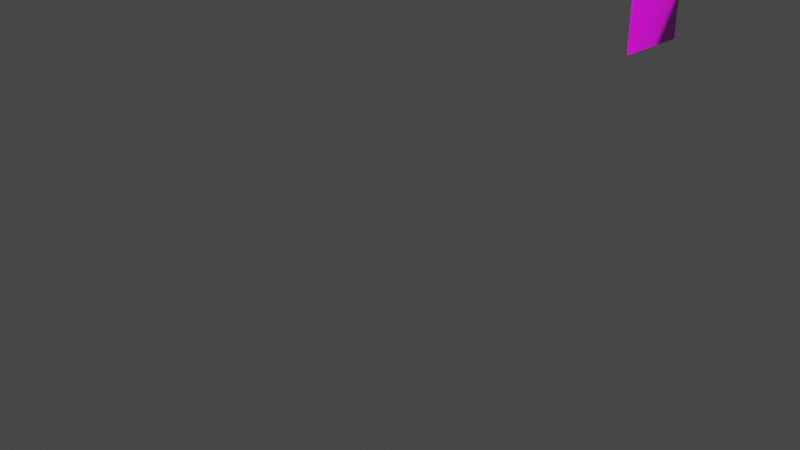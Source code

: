 # Source: lifeguardbooth-door.blend  (saved by Blender 2.82.7; exported with 4.5.12 LTS)
import bpy
from mathutils import Matrix  # noqa: F401  (used for matrix-valued properties, if any)

bpy.ops.wm.read_factory_settings(use_empty=True)
scene = bpy.context.scene
scene.name = 'Scene'

# ---- collections
col_collection = bpy.data.collections.new('Collection'); scene.collection.children.link(col_collection)

# ---- images (referenced by path relative to the original .blend; pixels are not part of the script)
import os
ASSET_DIR = os.environ.get("B2B_ASSET_DIR", "")  # directory of the original .blend (textures are referenced by path, not embedded)
HERE = os.path.dirname(os.path.abspath(__file__))  # packed textures are extracted next to this script under _unpacked/

def load_image(name, relpath, width, height, colorspace="sRGB"):
    """Load a texture the original file referenced (path relative to the .blend, or extracted next to this script)."""
    p = next((c for c in (os.path.join(HERE, relpath), os.path.join(ASSET_DIR, relpath)) if relpath and os.path.exists(c)), "")
    if p:
        img = bpy.data.images.load(p, check_existing=True)
        img.name = name
    else:  # same state as the original file: an image datablock whose file is absent (Cycles renders it pink)
        img = bpy.data.images.new(name, width, height)
        img.source = "FILE"
        img.filepath = "//" + (relpath or name)
    img.colorspace_settings.name = colorspace
    return img
img_uploads_files_253169_lifeguardbooth02_png = load_image('uploads_files_253169_LifeguardBooth02.png', 'uploads_files_253169_LifeguardBooth02.png', 1024, 1024, 'sRGB')
img_uploads_files_253169_lifeguardbooth02_diff_png = load_image('uploads_files_253169_LifeguardBooth02_DIFF.png', 'uploads_files_253169_LifeguardBooth02_DIFF.png', 1024, 1024, 'sRGB')

# ---- materials (node trees are filled in below, after node groups)
mat_lifeguardbooth_body = bpy.data.materials.new('LifeguardBooth_Body')
mat_lifeguardbooth_body.use_transparent_shadow = False
mat_lifeguardbooth_body.diffuse_color = (0.588, 0.588, 0.588, 1.0)
mat_lifeguardbooth_body.roughness = 0.8586
mat_lifeguardbooth_body.specular_intensity = 0.0
mat_lifeguardbooth_body.metallic = 1.0
mat_lifeguardbooth_alpha = bpy.data.materials.new('LifeguardBooth_Alpha')
mat_lifeguardbooth_alpha.use_transparent_shadow = False
mat_lifeguardbooth_alpha.diffuse_color = (0.588, 0.588, 0.588, 1.0)
mat_lifeguardbooth_alpha.roughness = 0.8586
mat_lifeguardbooth_alpha.specular_intensity = 0.0
mat_lifeguardbooth_alpha.metallic = 1.0
mat_glass = bpy.data.materials.new('glass')
mat_glass.surface_render_method = 'BLENDED'
mat_glass.blend_method = 'BLEND'
mat_glass.use_transparency_overlap = False
mat_glass.show_transparent_back = False

# ---- material node trees
mat_lifeguardbooth_body.use_nodes = True; mat_lifeguardbooth_body.node_tree.nodes.clear()
_N = mat_lifeguardbooth_body.node_tree.nodes; _L = mat_lifeguardbooth_body.node_tree.links
n0 = _N.new('ShaderNodeOutputMaterial'); n0.name = 'Material Output'; n0.location = (300, 300)
n1 = _N.new('ShaderNodeBsdfPrincipled'); n1.name = 'Principled BSDF'; n1.location = (10, 300)
n1.distribution = 'GGX'
n1.subsurface_method = 'BURLEY'
n1.inputs[1].default_value = 1.0
n1.inputs[2].default_value = 0.8586
n1.inputs[3].default_value = 1.45
n1.inputs[13].default_value = 0.0
n1.inputs[27].default_value = (0.00637, 0.00637, 0.00637, 1.0)
n1.inputs[28].default_value = 1.0
n2 = _N.new('ShaderNodeTexImage'); n2.name = 'Image Texture'; n2.location = (-389, 428)
n2.image = img_uploads_files_253169_lifeguardbooth02_png
n3 = _N.new('ShaderNodeTexImage'); n3.name = 'Image Texture.001'; n3.location = (325, 66)
n3.image = img_uploads_files_253169_lifeguardbooth02_diff_png
_L.new(n1.outputs[0], n0.inputs[0])
_L.new(n2.outputs[0], n1.inputs[0])
_L.new(n3.outputs[0], n0.inputs[2])
n0.is_active_output = True
mat_lifeguardbooth_alpha.use_nodes = True; mat_lifeguardbooth_alpha.node_tree.nodes.clear()
_N = mat_lifeguardbooth_alpha.node_tree.nodes; _L = mat_lifeguardbooth_alpha.node_tree.links
n0 = _N.new('ShaderNodeBsdfPrincipled'); n0.name = 'Principled BSDF'; n0.location = (10, 300)
n0.distribution = 'GGX'
n0.subsurface_method = 'BURLEY'
n0.inputs[1].default_value = 1.0
n0.inputs[2].default_value = 0.8586
n0.inputs[3].default_value = 1.45
n0.inputs[13].default_value = 0.0
n0.inputs[27].default_value = (0.0, 0.0, 0.0, 1.0)
n0.inputs[28].default_value = 1.0
n1 = _N.new('ShaderNodeOutputMaterial'); n1.name = 'Material Output'; n1.location = (489, 305)
n2 = _N.new('ShaderNodeTexImage'); n2.name = 'Image Texture.003'; n2.location = (350, 53)
n2.image = img_uploads_files_253169_lifeguardbooth02_diff_png
n3 = _N.new('ShaderNodeTexImage'); n3.name = 'Image Texture.002'; n3.location = (-464, 476)
n3.image = img_uploads_files_253169_lifeguardbooth02_png
_L.new(n0.outputs[0], n1.inputs[0])
_L.new(n3.outputs[0], n0.inputs[0])
_L.new(n2.outputs[0], n1.inputs[2])
n1.is_active_output = True
mat_glass.use_nodes = True; mat_glass.node_tree.nodes.clear()
_N = mat_glass.node_tree.nodes; _L = mat_glass.node_tree.links
n0 = _N.new('ShaderNodeOutputMaterial'); n0.name = 'Material Output'; n0.location = (300, 300)
n0.target = 'CYCLES'
n1 = _N.new('ShaderNodeBsdfPrincipled'); n1.name = 'Principled BSDF'; n1.location = (10, 300)
n1.distribution = 'GGX'
n1.subsurface_method = 'BURLEY'
n1.inputs[0].default_value = (0.03106, 0.03106, 0.03106, 0.3)
n1.inputs[3].default_value = 1.45
n1.inputs[4].default_value = 0.3
n1.inputs[27].default_value = (0.0, 0.0, 0.0, 0.3)
n1.inputs[28].default_value = 1.0
n2 = _N.new('ShaderNodeOutputMaterial'); n2.name = 'Material Output.001'; n2.location = (0, 0)
n2.target = 'EEVEE'
n3 = _N.new('ShaderNodeMixShader'); n3.name = 'Mix Shader'; n3.location = (0, 0)
n3.label = 'Disable Shadow'
n3.hide = True
n4 = _N.new('ShaderNodeLightPath'); n4.name = 'Light Path'; n4.location = (0, 0)
n4.hide = True
n5 = _N.new('ShaderNodeBsdfTransparent'); n5.name = 'Transparent BSDF'; n5.location = (0, 0)
n5.hide = True
_L.new(n1.outputs[0], n0.inputs[0])
_L.new(n1.outputs[0], n3.inputs[1])
_L.new(n3.outputs[0], n2.inputs[0])
_L.new(n4.outputs[1], n3.inputs[0])
_L.new(n5.outputs[0], n3.inputs[2])
n0.is_active_output = True

# ---- world
world_world = bpy.data.worlds.new('World'); scene.world = world_world
world_world.use_nodes = True; world_world.node_tree.nodes.clear()
_N = world_world.node_tree.nodes; _L = world_world.node_tree.links
n0 = _N.new('ShaderNodeOutputWorld'); n0.name = 'World Output'; n0.location = (300, 300)
n1 = _N.new('ShaderNodeBackground'); n1.name = 'Background'; n1.location = (10, 300)
n1.inputs[0].default_value = (0.05088, 0.05088, 0.05088, 1.0)
_L.new(n1.outputs[0], n0.inputs[0])
n0.is_active_output = True
world_world.color = (0.05088, 0.05088, 0.05088)
world_world.use_sun_shadow = False
world_world.sun_shadow_jitter_overblur = 0.0

# ---- cameras
cam_camera = bpy.data.cameras.new('Camera')
cam_camera.clip_end = 100.0
cam_camera.ortho_scale = 7.314

# ---- lights
light_light = bpy.data.lights.new('Light', 'SUN')
light_light.transmission_factor = 0.0
light_light.angle = 0.1993
light_light.shadow_soft_size = 0.1
light_light.shadow_cascade_max_distance = 1000.0

# ---- meshes
me_mesh_001 = bpy.data.meshes.new('Mesh.001')
me_mesh_001.from_pydata([(0.8886, 3.229, 1.406), (0.8886, 2.413, 1.406), (0.8886, 3.229, 3.211), (0.8886, 2.413, 3.211), (0.9096, 3.229, 1.406), (0.9096, 2.413, 1.406), (0.9096, 3.229, 3.211), (0.9096, 2.413, 3.211), (0.8824, 3.108, 2.401), (0.8833, 2.534, 2.401), (0.8812, 3.108, 3.078), (0.915, 3.108, 2.401), (0.9159, 2.534, 2.401), (0.9171, 2.534, 3.078), (0.8824, 2.534, 3.078), (0.9159, 3.108, 3.078), (0.8762, 3.067, 2.443), (0.8762, 2.575, 2.443), (0.8762, 3.067, 3.036), (0.8762, 2.575, 3.036), (0.9221, 3.067, 2.443), (0.9221, 2.575, 2.443), (0.9221, 3.067, 3.036), (0.9221, 2.575, 3.036), (0.9012, 3.067, 2.443), (0.9012, 2.575, 2.443), (0.9012, 3.067, 3.036), (0.9012, 2.575, 3.036), (0.8762, 3.067, 2.443), (0.8762, 2.575, 2.443), (0.8762, 3.067, 3.036), (0.8762, 2.575, 3.036), (0.9221, 3.067, 2.443), (0.9221, 2.575, 2.443), (0.9221, 3.067, 3.036), (0.9221, 2.575, 3.036), (0.9382, 2.482, 2.347), (0.9245, 2.495, 2.327), (0.9243, 2.482, 2.31), (0.9244, 2.463, 2.318), (0.9251, 2.483, 2.343), (0.9429, 2.467, 2.344), (0.9576, 2.466, 2.339), (0.9591, 2.482, 2.332), (0.9493, 2.491, 2.34), (0.901, 2.434, 2.197), (0.901, 2.439, 2.288), (0.901, 2.53, 2.283), (0.901, 2.525, 2.192), (0.9297, 2.439, 2.192), (0.9297, 2.434, 2.283), (0.9297, 2.525, 2.288), (0.9297, 2.53, 2.197), (0.9493, 2.491, 2.425), (0.9418, 2.467, 2.422), (0.9557, 2.467, 2.429), (0.9614, 2.482, 2.432), (0.9246, 2.495, 2.438), (0.9243, 2.482, 2.455), (0.9244, 2.463, 2.447), (0.9251, 2.483, 2.422), (0.9386, 2.482, 2.417), (0.908, 2.498, 2.327), (0.908, 2.484, 2.308), (0.908, 2.461, 2.315), (0.908, 2.461, 2.339), (0.908, 2.484, 2.346), (0.9249, 2.465, 2.339), (0.908, 2.498, 2.438), (0.908, 2.484, 2.458), (0.908, 2.461, 2.45), (0.908, 2.461, 2.426), (0.908, 2.484, 2.419), (0.9249, 2.465, 2.427)], [], [(3, 14, 9), (9, 1, 3), (2, 10, 14), (14, 3, 2), (2, 0, 8), (8, 10, 2), (7, 5, 12), (12, 13, 7), (6, 15, 11), (11, 4, 6), (7, 13, 15), (15, 6, 7), (13, 23, 22), (22, 15, 13), (12, 21, 23), (23, 13, 12), (11, 20, 21), (21, 12, 11), (15, 22, 20), (20, 11, 15), (10, 18, 19), (19, 14, 10), (8, 16, 18), (18, 10, 8), (9, 17, 16), (16, 8, 9), (14, 19, 17), (17, 9, 14), (9, 8, 0, 1), (11, 12, 5, 4), (27, 25, 24, 26), (31, 30, 34, 35), (30, 28, 32, 34), (29, 31, 35, 33), (28, 29, 33, 32), (49, 52, 51, 50), (56, 53, 57, 58), (54, 73, 60, 61), (48, 52, 49, 45), (40, 67, 41, 36), (39, 38, 43, 42), (44, 37, 40, 36), (56, 43, 44, 53), (61, 36, 41, 54), (53, 44, 36, 61), (42, 43, 56, 55), (64, 63, 38, 39), (65, 64, 39, 67), (66, 65, 67, 40), (62, 66, 40, 37), (69, 58, 57, 68), (70, 59, 58, 69), (71, 73, 59, 70), (72, 60, 73, 71), (68, 57, 60, 72), (55, 59, 73, 54), (43, 38, 37, 44), (47, 51, 52, 48), (45, 49, 50, 46), (67, 39, 42, 41), (46, 50, 51, 47), (63, 62, 37, 38), (41, 42, 55, 54), (56, 58, 59, 55), (53, 61, 60, 57), (5, 7, 3, 1), (6, 4, 0, 2), (2, 3, 7, 6), (0, 4, 5, 1)])
me_mesh_001.polygons.foreach_set('use_smooth', [True] * 69)
me_mesh_001.polygons.foreach_set('material_index', [0, 0, 0, 0, 0, 0, 0, 0, 0, 0, 0, 0, 0, 0, 0, 0, 0, 0, 0, 0, 0, 0, 0, 0, 0, 0, 0, 0, 0, 0, 2, 0, 0, 0, 0, 0, 0, 0, 0, 0, 0, 0, 0, 0, 0, 0, 0, 0, 0, 0, 0, 0, 0, 0, 0, 0, 0, 0, 0, 0, 0, 0, 0, 0, 0, 0, 0, 0, 0])
_k = set([(0, 2), (1, 3), (2, 3), (4, 6), (5, 7), (6, 7), (16, 17), (16, 18), (17, 19), (18, 19), (20, 21), (20, 22), (21, 23), (22, 23), (28, 29), (28, 30), (28, 32), (29, 31), (29, 33), (30, 31), (30, 34), (31, 35), (32, 33), (32, 34), (33, 35), (34, 35)])
me_mesh_001.attributes.new('sharp_edge', 'BOOLEAN', 'EDGE').data.foreach_set('value', [ (min(e.vertices), max(e.vertices)) in _k for e in me_mesh_001.edges])
_uv = me_mesh_001.uv_layers.new(name='UVChannel_1')
_uv.uv.foreach_set('vector', [0.4842, 0.8041, 0.4929, 0.7963, 0.5368, 0.7963, 0.5368, 0.7963, 0.6016, 0.8041, 0.4842, 0.8041, 0.484, 0.761, 0.4927, 0.7688, 0.4929, 0.7963, 0.4929, 0.7963, 0.4842, 0.8041, 0.484, 0.761, 0.484, 0.761, 0.6014, 0.761, 0.5367, 0.7688, 0.5367, 0.7688, 0.4927, 0.7688, 0.484, 0.761, 0.352, 0.9255, 0.4954, 0.9255, 0.4163, 0.9351, 0.4163, 0.9351, 0.3626, 0.9351, 0.352, 0.9255, 0.352, 0.9785, 0.3626, 0.9689, 0.4163, 0.9689, 0.4163, 0.9689, 0.4954, 0.9785, 0.352, 0.9785, 0.352, 0.9255, 0.3626, 0.9351, 0.3626, 0.9689, 0.3626, 0.9689, 0.352, 0.9785, 0.352, 0.9255, 0.8162, 0.9634, 0.8189, 0.966, 0.8189, 0.9881, 0.8189, 0.9881, 0.8162, 0.9908, 0.8162, 0.9634, 0.8602, 0.9634, 0.8575, 0.966, 0.8189, 0.966, 0.8189, 0.966, 0.8162, 0.9634, 0.8602, 0.9634, 0.8602, 0.9908, 0.8575, 0.9881, 0.8575, 0.966, 0.8575, 0.966, 0.8602, 0.9634, 0.8602, 0.9908, 0.8162, 0.9908, 0.8189, 0.9881, 0.8575, 0.9881, 0.8575, 0.9881, 0.8602, 0.9908, 0.8162, 0.9908, 0.8602, 0.4444, 0.8575, 0.4417, 0.8575, 0.4196, 0.8575, 0.4196, 0.8602, 0.4169, 0.8602, 0.4444, 0.8162, 0.4444, 0.8189, 0.4417, 0.8575, 0.4417, 0.8575, 0.4417, 0.8602, 0.4444, 0.8162, 0.4444, 0.8162, 0.4169, 0.8189, 0.4196, 0.8189, 0.4417, 0.8189, 0.4417, 0.8162, 0.4444, 0.8162, 0.4169, 0.8602, 0.4169, 0.8575, 0.4196, 0.8189, 0.4196, 0.8189, 0.4196, 0.8162, 0.4169, 0.8602, 0.4169, 0.5368, 0.7963, 0.5367, 0.7688, 0.6014, 0.761, 0.6016, 0.8041, 0.4163, 0.9689, 0.4163, 0.9351, 0.4954, 0.9255, 0.4954, 0.9785, 0.6344, 0.682, 0.6732, 0.682, 0.6732, 0.7041, 0.6344, 0.7041, 0.3799, 0.5544, 0.3799, 0.5765, 0.3769, 0.5765, 0.3769, 0.5544, 0.1475, 0.9666, 0.1891, 0.9666, 0.1891, 0.9694, 0.1475, 0.9694, 0.3926, 0.4407, 0.3926, 0.4824, 0.3899, 0.4824, 0.3899, 0.4407, 0.3466, 0.5381, 0.3695, 0.5381, 0.3695, 0.5412, 0.3466, 0.5412, 0.9789, 0.8981, 0.9909, 0.8988, 0.9902, 0.9109, 0.9782, 0.9102, 0.9875, 0.9326, 0.985, 0.9327, 0.9839, 0.9274, 0.987, 0.9257, 0.9928, 0.9323, 0.9937, 0.9281, 0.9972, 0.9295, 0.9963, 0.9332, 0.9719, 0.9889, 0.9759, 0.9879, 0.9759, 0.9996, 0.9719, 0.9996, 0.9969, 0.951, 0.9935, 0.9524, 0.9927, 0.9479, 0.9962, 0.9475, 0.9905, 0.9545, 0.987, 0.9552, 0.9874, 0.9483, 0.9899, 0.9476, 0.9848, 0.948, 0.9822, 0.9538, 0.9807, 0.9511, 0.9817, 0.9475, 0.9875, 0.9326, 0.9874, 0.9483, 0.9848, 0.948, 0.985, 0.9327, 0.9963, 0.9332, 0.9962, 0.9475, 0.9927, 0.9479, 0.9928, 0.9323, 0.985, 0.9327, 0.9848, 0.948, 0.9817, 0.9475, 0.9819, 0.9332, 0.9899, 0.9476, 0.9874, 0.9483, 0.9875, 0.9326, 0.99, 0.9326, 0.9859, 0.9217, 0.9904, 0.9217, 0.9903, 0.9247, 0.9858, 0.9247, 0.9814, 0.9217, 0.9859, 0.9217, 0.9858, 0.9247, 0.9813, 0.9247, 0.9769, 0.9217, 0.9814, 0.9217, 0.9813, 0.9247, 0.9768, 0.9247, 0.9949, 0.9217, 0.9994, 0.9217, 0.9994, 0.9247, 0.9948, 0.9247, 0.9904, 0.9204, 0.9903, 0.9173, 0.9948, 0.9173, 0.9949, 0.9204, 0.9859, 0.9204, 0.9858, 0.9173, 0.9903, 0.9173, 0.9904, 0.9204, 0.9814, 0.9204, 0.9813, 0.9173, 0.9858, 0.9173, 0.9859, 0.9204, 0.9769, 0.9204, 0.9768, 0.9173, 0.9813, 0.9173, 0.9814, 0.9204, 0.9949, 0.9204, 0.9948, 0.9173, 0.9994, 0.9173, 0.9994, 0.9204, 0.99, 0.9326, 0.9905, 0.9259, 0.9937, 0.9281, 0.9928, 0.9323, 0.9874, 0.9483, 0.987, 0.9552, 0.9822, 0.9538, 0.9848, 0.948, 0.9719, 0.9756, 0.9759, 0.9746, 0.9759, 0.9879, 0.9719, 0.9889, 0.9719, 0.949, 0.9759, 0.948, 0.9759, 0.9613, 0.9719, 0.9623, 0.9935, 0.9524, 0.9905, 0.9545, 0.9899, 0.9476, 0.9927, 0.9479, 0.9719, 0.9623, 0.9759, 0.9613, 0.9759, 0.9746, 0.9719, 0.9756, 0.9904, 0.9217, 0.9949, 0.9217, 0.9948, 0.9247, 0.9903, 0.9247, 0.9927, 0.9479, 0.9899, 0.9476, 0.99, 0.9326, 0.9928, 0.9323, 0.9875, 0.9326, 0.987, 0.9257, 0.9905, 0.9259, 0.99, 0.9326, 0.985, 0.9327, 0.9819, 0.9332, 0.981, 0.9296, 0.9839, 0.9274, 0.5192, 0.178, 0.7816, 0.178, 0.7817, 0.1825, 0.5192, 0.1825, 0.7832, 0.1836, 0.5189, 0.1836, 0.5188, 0.179, 0.7831, 0.179, 0.7575, 0.1962, 0.5786, 0.1962, 0.5786, 0.1905, 0.7575, 0.1905, 0.7788, 0.2037, 0.7788, 0.2103, 0.5691, 0.2103, 0.5691, 0.2037])
me_mesh_001.materials.append(mat_lifeguardbooth_body)
me_mesh_001.materials.append(mat_lifeguardbooth_alpha)
me_mesh_001.materials.append(mat_glass)
me_mesh_001.use_remesh_preserve_volume = False
me_mesh_001.use_remesh_preserve_attributes = False
me_mesh_001.use_mirror_vertex_groups = False
me_mesh_001.update()
me_mesh_001.normals_split_custom_set([tuple(v) for v in zip(*[iter([-0.9994, -0.02406, 0.02436, -0.9986, -0.03962, 0.03557, -0.9988, -0.04295, -0.02298, -0.9988, -0.04295, -0.02298, -0.5755, -0.5779, -0.5786, -0.9994, -0.02406, 0.02436, -0.9992, 0.02794, 0.0288, -0.9986, 0.0389, 0.03585, -0.9986, -0.03962, 0.03557, -0.9986, -0.03962, 0.03557, -0.9994, -0.02406, 0.02436, -0.9992, 0.02794, 0.0288, -0.9992, 0.02794, 0.0288, -0.5757, 0.5776, -0.5788, -0.9989, 0.04322, -0.02063, -0.9989, 0.04322, -0.02063, -0.9986, 0.0389, 0.03585, -0.9992, 0.02794, 0.0288, 0.9992, -0.02794, 0.0288, 0.5757, -0.5776, -0.5788, 0.9989, -0.04322, -0.02063, 0.9989, -0.04322, -0.02063, 0.9986, -0.0389, 0.03585, 0.9992, -0.02794, 0.0288, 0.9994, 0.02406, 0.02436, 0.9986, 0.03962, 0.03557, 0.9988, 0.04295, -0.02298, 0.9988, 0.04295, -0.02298, 0.5755, 0.5779, -0.5786, 0.9994, 0.02406, 0.02436, 0.9992, -0.02794, 0.0288, 0.9986, -0.0389, 0.03585, 0.9986, 0.03962, 0.03557, 0.9986, 0.03962, 0.03557, 0.9994, 0.02406, 0.02436, 0.9992, -0.02794, 0.0288, 0.9986, -0.0389, 0.03585, 0.9963, -0.06147, 0.05928, 0.9944, 0.07608, 0.07353, 0.9944, 0.07608, 0.07353, 0.9986, 0.03962, 0.03557, 0.9986, -0.0389, 0.03585, 0.9989, -0.04322, -0.02063, 0.9943, -0.07432, -0.07614, 0.9963, -0.06147, 0.05928, 0.9963, -0.06147, 0.05928, 0.9986, -0.0389, 0.03585, 0.9989, -0.04322, -0.02063, 0.9988, 0.04295, -0.02298, 0.9927, 0.08471, -0.08625, 0.9943, -0.07432, -0.07614, 0.9943, -0.07432, -0.07614, 0.9989, -0.04322, -0.02063, 0.9988, 0.04295, -0.02298, 0.9986, 0.03962, 0.03557, 0.9944, 0.07608, 0.07353, 0.9927, 0.08471, -0.08625, 0.9927, 0.08471, -0.08625, 0.9988, 0.04295, -0.02298, 0.9986, 0.03962, 0.03557, -0.9986, 0.0389, 0.03585, -0.9963, 0.06147, 0.05928, -0.9944, -0.07608, 0.07353, -0.9944, -0.07608, 0.07353, -0.9986, -0.03962, 0.03557, -0.9986, 0.0389, 0.03585, -0.9989, 0.04322, -0.02063, -0.9943, 0.07432, -0.07614, -0.9963, 0.06147, 0.05928, -0.9963, 0.06147, 0.05928, -0.9986, 0.0389, 0.03585, -0.9989, 0.04322, -0.02063, -0.9988, -0.04295, -0.02298, -0.9927, -0.08471, -0.08625, -0.9943, 0.07432, -0.07614, -0.9943, 0.07432, -0.07614, -0.9989, 0.04322, -0.02063, -0.9988, -0.04295, -0.02298, -0.9986, -0.03962, 0.03557, -0.9944, -0.07608, 0.07353, -0.9927, -0.08471, -0.08625, -0.9927, -0.08471, -0.08625, -0.9988, -0.04295, -0.02298, -0.9986, -0.03962, 0.03557, -0.9988, -0.04295, -0.02298, -0.9989, 0.04322, -0.02063, -0.5757, 0.5776, -0.5788, -0.5755, -0.5779, -0.5786, 0.9988, 0.04295, -0.02298, 0.9989, -0.04322, -0.02063, 0.5757, -0.5776, -0.5788, 0.5755, 0.5779, -0.5786, 1.0, 0.0, -1.004e-07, 1.0, 0.0, -1.004e-07, 1.0, 0.0, -1.004e-07, 1.0, 0.0, -1.004e-07, 0.0, -4.844e-07, -1.0, 0.0, -4.844e-07, -1.0, 0.0, -4.844e-07, -1.0, 0.0, -4.844e-07, -1.0, 0.0, -1.0, 5.469e-07, 0.0, -1.0, 5.469e-07, 0.0, -1.0, 5.469e-07, 0.0, -1.0, 5.469e-07, 0.0, 1.0, -3.831e-07, 0.0, 1.0, -3.831e-07, 0.0, 1.0, -3.831e-07, 0.0, 1.0, -3.831e-07, 0.0, 4.844e-07, 1.0, 0.0, 4.844e-07, 1.0, 0.0, 4.844e-07, 1.0, 0.0, 4.844e-07, 1.0, 0.5774, -0.5137, -0.6346, 0.5774, 0.6346, -0.5137, 0.5774, 0.5137, 0.6346, 0.5774, -0.6346, 0.5137, 0.8856, 0.2229, 0.4074, 0.1832, 0.9748, 0.1273, 0.2338, 0.964, 0.1266, 0.3193, 0.2474, 0.9148, 0.09326, -0.9576, -0.2724, 0.1138, -0.8947, -0.4319, -0.04045, 0.3577, -0.9329, -0.707, 0.4926, -0.5074, 1.992e-06, 0.6292, -0.7772, 0.5774, 0.6346, -0.5137, 0.5774, -0.5137, -0.6346, 2.071e-06, -0.7772, -0.6292, -0.05394, 0.3887, 0.9198, 0.1861, -0.6879, 0.7016, 0.03041, -0.9917, 0.1248, -0.7081, 0.4767, 0.5209, 0.4299, -0.6184, -0.6579, 0.3698, 0.2379, -0.8982, 0.7792, 0.2968, -0.5521, 0.8298, -0.5484, 0.1036, 0.2917, 0.9547, -0.05935, 0.2099, 0.9686, -0.1332, -0.05394, 0.3887, 0.9198, -0.7081, 0.4767, 0.5209, 0.8856, 0.2229, 0.4074, 0.7792, 0.2968, -0.5521, 0.2917, 0.9547, -0.05935, 0.1832, 0.9748, 0.1273, -0.707, 0.4926, -0.5074, -0.7081, 0.4767, 0.5209, 0.03041, -0.9917, 0.1248, 0.09326, -0.9576, -0.2724, 0.1832, 0.9748, 0.1273, 0.2917, 0.9547, -0.05935, -0.7081, 0.4767, 0.5209, -0.707, 0.4926, -0.5074, 0.8298, -0.5484, 0.1036, 0.7792, 0.2968, -0.5521, 0.8856, 0.2229, 0.4074, 0.3571, -0.661, 0.6599, 0.1881, -0.7973, -0.5735, 0.1897, 0.3056, -0.9331, 0.3698, 0.2379, -0.8982, 0.4299, -0.6184, -0.6579, 0.1868, -0.7946, 0.5777, 0.1881, -0.7973, -0.5735, 0.4299, -0.6184, -0.6579, 0.1861, -0.6879, 0.7016, 0.1809, 0.3101, 0.9333, 0.1868, -0.7946, 0.5777, 0.1861, -0.6879, 0.7016, -0.05394, 0.3887, 0.9198, 0.1908, 0.9816, -0.0008852, 0.1809, 0.3101, 0.9333, -0.05394, 0.3887, 0.9198, 0.2099, 0.9686, -0.1332, 0.1894, 0.3042, 0.9336, 0.3193, 0.2474, 0.9148, 0.2338, 0.964, 0.1266, 0.191, 0.9816, 0.0005378, 0.1878, -0.7986, 0.5718, 0.3261, -0.6137, 0.7191, 0.3193, 0.2474, 0.9148, 0.1894, 0.3042, 0.9336, 0.1866, -0.7947, -0.5776, 0.1138, -0.8947, -0.4319, 0.3261, -0.6137, 0.7191, 0.1878, -0.7986, 0.5718, 0.1813, 0.3093, -0.9335, -0.04045, 0.3577, -0.9329, 0.1138, -0.8947, -0.4319, 0.1866, -0.7947, -0.5776, 0.191, 0.9816, 0.0005378, 0.2338, 0.964, 0.1266, -0.04045, 0.3577, -0.9329, 0.1813, 0.3093, -0.9335, 0.3571, -0.661, 0.6599, 0.3261, -0.6137, 0.7191, 0.1138, -0.8947, -0.4319, 0.09326, -0.9576, -0.2724, 0.7792, 0.2968, -0.5521, 0.3698, 0.2379, -0.8982, 0.2099, 0.9686, -0.1332, 0.2917, 0.9547, -0.05935, -9.497e-07, 0.7772, 0.6292, 0.5774, 0.5137, 0.6346, 0.5774, 0.6346, -0.5137, 1.992e-06, 0.6292, -0.7772, 2.071e-06, -0.7772, -0.6292, 0.5774, -0.5137, -0.6346, 0.5774, -0.6346, 0.5137, -6.067e-07, -0.6292, 0.7772, 0.1861, -0.6879, 0.7016, 0.4299, -0.6184, -0.6579, 0.8298, -0.5484, 0.1036, 0.03041, -0.9917, 0.1248, -6.067e-07, -0.6292, 0.7772, 0.5774, -0.6346, 0.5137, 0.5774, 0.5137, 0.6346, -9.497e-07, 0.7772, 0.6292, 0.1897, 0.3056, -0.9331, 0.1908, 0.9816, -0.0008852, 0.2099, 0.9686, -0.1332, 0.3698, 0.2379, -0.8982, 0.03041, -0.9917, 0.1248, 0.8298, -0.5484, 0.1036, 0.3571, -0.661, 0.6599, 0.09326, -0.9576, -0.2724, 0.8856, 0.2229, 0.4074, 0.3193, 0.2474, 0.9148, 0.3261, -0.6137, 0.7191, 0.3571, -0.661, 0.6599, 0.1832, 0.9748, 0.1273, -0.707, 0.4926, -0.5074, -0.04045, 0.3577, -0.9329, 0.2338, 0.964, 0.1266, 0.5757, -0.5776, -0.5788, 0.0, -0.7071, 0.7071, 0.0, -0.7071, 0.7071, -0.5755, -0.5779, -0.5786, 0.0, 0.7071, 0.7071, 0.5755, 0.5779, -0.5786, -0.5757, 0.5776, -0.5788, 0.0, 0.7071, 0.7071, 0.0, 0.7071, 0.7071, 0.0, -0.7071, 0.7071, 0.0, -0.7071, 0.7071, 0.0, 0.7071, 0.7071, -0.5757, 0.5776, -0.5788, 0.5755, 0.5779, -0.5786, 0.5757, -0.5776, -0.5788, -0.5755, -0.5779, -0.5786])] * 3)])

# ---- objects
ob_light = bpy.data.objects.new('Light', light_light)
ob_camera = bpy.data.objects.new('Camera', cam_camera)
ob_boothdoor = bpy.data.objects.new('BoothDoor', me_mesh_001)

# ---- transforms, parenting, visibility, modifiers, constraints
ob_light.location = (1.074, -15.5, 7.944)
ob_light.rotation_euler = (0.8242, -1.103, 1.185)
ob_light.lock_rotations_4d = False
ob_light.empty_display_type = 'ARROWS'
ob_light.color = (0.0, 0.0, 0.0, 0.0)
ob_light.lineart.crease_threshold = 0.0
ob_camera.location = (7.359, -6.926, 4.958)
ob_camera.rotation_euler = (1.109, 0.0, 0.8149)
ob_camera.lock_rotations_4d = False
ob_camera.empty_display_type = 'ARROWS'
ob_camera.color = (0.0, 0.0, 0.0, 0.0)
ob_camera.display_type = 'WIRE'
ob_camera.lineart.crease_threshold = 0.0
ob_boothdoor.location = (0.0, 0.0, 0.0)
ob_boothdoor.color = (0.8, 0.8, 0.8, 1.0)
ob_boothdoor.lineart.crease_threshold = 0.0

# ---- collection membership
col_collection.objects.link(ob_light)
col_collection.objects.link(ob_camera)
col_collection.objects.link(ob_boothdoor)

# ---- scene / render settings (as saved in the file)
scene.camera = ob_camera
scene.frame_start = 1; scene.frame_end = 250; scene.frame_set(1)
scene.render.engine = 'BLENDER_EEVEE_NEXT'
scene.render.image_settings.file_format = 'JPEG'
scene.render.image_settings.color_mode = 'RGB'
scene.render.image_settings.quality = 50
scene.render.image_settings.compression = 50
scene.render.fps = 30
scene.cycles.use_denoising = False
scene.cycles.samples = 128
scene.cycles.sampling_pattern = 'TABULATED_SOBOL'
scene.cycles.use_adaptive_sampling = False
scene.cycles.use_light_tree = False
scene.view_settings.view_transform = 'Filmic'
bpy.context.view_layer.update()
